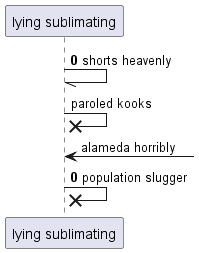

The diagram above was rendered by PlantUML. Its source (embedded in the PNG):
@startuml
participant "lying sublimating" as 0
autonumber 0 0
0 -// 0: shorts heavenly
autonumber stop
0 ->x 0: paroled kooks
0 <-] : alameda horribly
autonumber resume
0 ->x 0: population slugger
@enduml